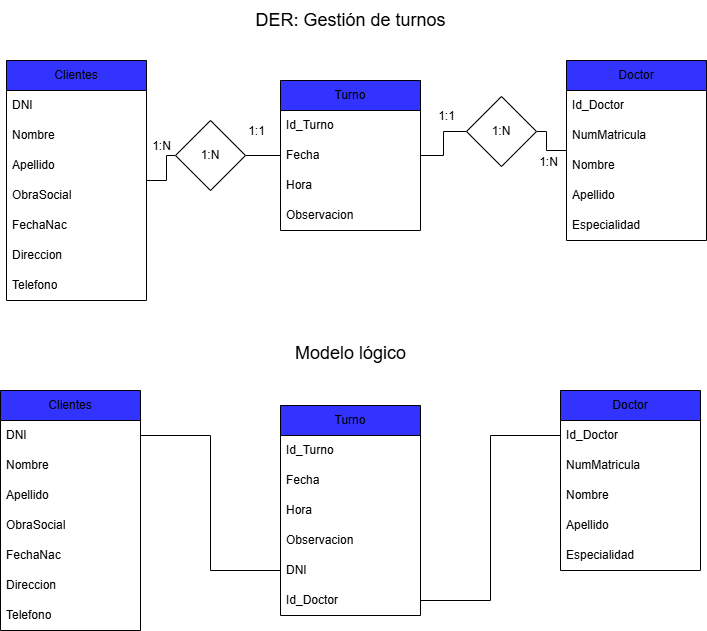

The diagram above was exported from draw.io. Its source (the exported page's mxGraphModel, read from the mxfile embedded in the PNG):
<mxGraphModel dx="832" dy="445" grid="1" gridSize="10" guides="1" tooltips="1" connect="1" arrows="1" fold="1" page="1" pageScale="1" pageWidth="827" pageHeight="1169" math="0" shadow="0">
  <root>
    <mxCell id="0" />
    <mxCell id="1" parent="0" />
    <mxCell id="t3xGjJfWidkSqk1OSL-Q-21" style="edgeStyle=orthogonalEdgeStyle;rounded=0;orthogonalLoop=1;jettySize=auto;html=1;endArrow=none;endFill=0;" parent="1" source="t3xGjJfWidkSqk1OSL-Q-23" target="t3xGjJfWidkSqk1OSL-Q-10" edge="1">
      <mxGeometry relative="1" as="geometry" />
    </mxCell>
    <mxCell id="t3xGjJfWidkSqk1OSL-Q-2" value="Clientes" style="swimlane;fontStyle=0;childLayout=stackLayout;horizontal=1;startSize=30;horizontalStack=0;resizeParent=1;resizeParentMax=0;resizeLast=0;collapsible=1;marginBottom=0;whiteSpace=wrap;html=1;fillColor=#3333FF;" parent="1" vertex="1">
      <mxGeometry x="70" y="90" width="140" height="240" as="geometry" />
    </mxCell>
    <mxCell id="t3xGjJfWidkSqk1OSL-Q-3" value="DNI" style="text;strokeColor=none;fillColor=none;align=left;verticalAlign=middle;spacingLeft=4;spacingRight=4;overflow=hidden;points=[[0,0.5],[1,0.5]];portConstraint=eastwest;rotatable=0;whiteSpace=wrap;html=1;" parent="t3xGjJfWidkSqk1OSL-Q-2" vertex="1">
      <mxGeometry y="30" width="140" height="30" as="geometry" />
    </mxCell>
    <mxCell id="t3xGjJfWidkSqk1OSL-Q-4" value="Nombre" style="text;strokeColor=none;fillColor=none;align=left;verticalAlign=middle;spacingLeft=4;spacingRight=4;overflow=hidden;points=[[0,0.5],[1,0.5]];portConstraint=eastwest;rotatable=0;whiteSpace=wrap;html=1;" parent="t3xGjJfWidkSqk1OSL-Q-2" vertex="1">
      <mxGeometry y="60" width="140" height="30" as="geometry" />
    </mxCell>
    <mxCell id="t3xGjJfWidkSqk1OSL-Q-5" value="Apellido" style="text;strokeColor=none;fillColor=none;align=left;verticalAlign=middle;spacingLeft=4;spacingRight=4;overflow=hidden;points=[[0,0.5],[1,0.5]];portConstraint=eastwest;rotatable=0;whiteSpace=wrap;html=1;" parent="t3xGjJfWidkSqk1OSL-Q-2" vertex="1">
      <mxGeometry y="90" width="140" height="30" as="geometry" />
    </mxCell>
    <mxCell id="t3xGjJfWidkSqk1OSL-Q-9" value="ObraSocial" style="text;strokeColor=none;fillColor=none;align=left;verticalAlign=middle;spacingLeft=4;spacingRight=4;overflow=hidden;points=[[0,0.5],[1,0.5]];portConstraint=eastwest;rotatable=0;whiteSpace=wrap;html=1;" parent="t3xGjJfWidkSqk1OSL-Q-2" vertex="1">
      <mxGeometry y="120" width="140" height="30" as="geometry" />
    </mxCell>
    <mxCell id="t3xGjJfWidkSqk1OSL-Q-6" value="FechaNac" style="text;strokeColor=none;fillColor=none;align=left;verticalAlign=middle;spacingLeft=4;spacingRight=4;overflow=hidden;points=[[0,0.5],[1,0.5]];portConstraint=eastwest;rotatable=0;whiteSpace=wrap;html=1;" parent="t3xGjJfWidkSqk1OSL-Q-2" vertex="1">
      <mxGeometry y="150" width="140" height="30" as="geometry" />
    </mxCell>
    <mxCell id="t3xGjJfWidkSqk1OSL-Q-7" value="Direccion" style="text;strokeColor=none;fillColor=none;align=left;verticalAlign=middle;spacingLeft=4;spacingRight=4;overflow=hidden;points=[[0,0.5],[1,0.5]];portConstraint=eastwest;rotatable=0;whiteSpace=wrap;html=1;" parent="t3xGjJfWidkSqk1OSL-Q-2" vertex="1">
      <mxGeometry y="180" width="140" height="30" as="geometry" />
    </mxCell>
    <mxCell id="t3xGjJfWidkSqk1OSL-Q-8" value="Telefono" style="text;strokeColor=none;fillColor=none;align=left;verticalAlign=middle;spacingLeft=4;spacingRight=4;overflow=hidden;points=[[0,0.5],[1,0.5]];portConstraint=eastwest;rotatable=0;whiteSpace=wrap;html=1;" parent="t3xGjJfWidkSqk1OSL-Q-2" vertex="1">
      <mxGeometry y="210" width="140" height="30" as="geometry" />
    </mxCell>
    <mxCell id="t3xGjJfWidkSqk1OSL-Q-10" value="Turno" style="swimlane;fontStyle=0;childLayout=stackLayout;horizontal=1;startSize=30;horizontalStack=0;resizeParent=1;resizeParentMax=0;resizeLast=0;collapsible=1;marginBottom=0;whiteSpace=wrap;html=1;fillColor=#3333FF;" parent="1" vertex="1">
      <mxGeometry x="344" y="110" width="140" height="150" as="geometry" />
    </mxCell>
    <mxCell id="RwMuG5Wqn2fJJrsLAl5V-2" value="Id_Turno" style="text;strokeColor=none;fillColor=none;align=left;verticalAlign=middle;spacingLeft=4;spacingRight=4;overflow=hidden;points=[[0,0.5],[1,0.5]];portConstraint=eastwest;rotatable=0;whiteSpace=wrap;html=1;" parent="t3xGjJfWidkSqk1OSL-Q-10" vertex="1">
      <mxGeometry y="30" width="140" height="30" as="geometry" />
    </mxCell>
    <mxCell id="t3xGjJfWidkSqk1OSL-Q-11" value="Fecha" style="text;strokeColor=none;fillColor=none;align=left;verticalAlign=middle;spacingLeft=4;spacingRight=4;overflow=hidden;points=[[0,0.5],[1,0.5]];portConstraint=eastwest;rotatable=0;whiteSpace=wrap;html=1;" parent="t3xGjJfWidkSqk1OSL-Q-10" vertex="1">
      <mxGeometry y="60" width="140" height="30" as="geometry" />
    </mxCell>
    <mxCell id="t3xGjJfWidkSqk1OSL-Q-12" value="Hora" style="text;strokeColor=none;fillColor=none;align=left;verticalAlign=middle;spacingLeft=4;spacingRight=4;overflow=hidden;points=[[0,0.5],[1,0.5]];portConstraint=eastwest;rotatable=0;whiteSpace=wrap;html=1;" parent="t3xGjJfWidkSqk1OSL-Q-10" vertex="1">
      <mxGeometry y="90" width="140" height="30" as="geometry" />
    </mxCell>
    <mxCell id="t3xGjJfWidkSqk1OSL-Q-13" value="Observacion" style="text;strokeColor=none;fillColor=none;align=left;verticalAlign=middle;spacingLeft=4;spacingRight=4;overflow=hidden;points=[[0,0.5],[1,0.5]];portConstraint=eastwest;rotatable=0;whiteSpace=wrap;html=1;" parent="t3xGjJfWidkSqk1OSL-Q-10" vertex="1">
      <mxGeometry y="120" width="140" height="30" as="geometry" />
    </mxCell>
    <mxCell id="t3xGjJfWidkSqk1OSL-Q-22" style="edgeStyle=orthogonalEdgeStyle;rounded=0;orthogonalLoop=1;jettySize=auto;html=1;endArrow=none;endFill=0;" parent="1" source="t3xGjJfWidkSqk1OSL-Q-24" target="t3xGjJfWidkSqk1OSL-Q-10" edge="1">
      <mxGeometry relative="1" as="geometry" />
    </mxCell>
    <mxCell id="t3xGjJfWidkSqk1OSL-Q-14" value="Doctor" style="swimlane;fontStyle=0;childLayout=stackLayout;horizontal=1;startSize=30;horizontalStack=0;resizeParent=1;resizeParentMax=0;resizeLast=0;collapsible=1;marginBottom=0;whiteSpace=wrap;html=1;fillColor=#3333FF;" parent="1" vertex="1">
      <mxGeometry x="630" y="90" width="140" height="180" as="geometry" />
    </mxCell>
    <mxCell id="t3xGjJfWidkSqk1OSL-Q-15" value="Id_Doctor" style="text;strokeColor=none;fillColor=none;align=left;verticalAlign=middle;spacingLeft=4;spacingRight=4;overflow=hidden;points=[[0,0.5],[1,0.5]];portConstraint=eastwest;rotatable=0;whiteSpace=wrap;html=1;" parent="t3xGjJfWidkSqk1OSL-Q-14" vertex="1">
      <mxGeometry y="30" width="140" height="30" as="geometry" />
    </mxCell>
    <mxCell id="t3xGjJfWidkSqk1OSL-Q-16" value="NumMatricula" style="text;strokeColor=none;fillColor=none;align=left;verticalAlign=middle;spacingLeft=4;spacingRight=4;overflow=hidden;points=[[0,0.5],[1,0.5]];portConstraint=eastwest;rotatable=0;whiteSpace=wrap;html=1;" parent="t3xGjJfWidkSqk1OSL-Q-14" vertex="1">
      <mxGeometry y="60" width="140" height="30" as="geometry" />
    </mxCell>
    <mxCell id="t3xGjJfWidkSqk1OSL-Q-17" value="Nombre" style="text;strokeColor=none;fillColor=none;align=left;verticalAlign=middle;spacingLeft=4;spacingRight=4;overflow=hidden;points=[[0,0.5],[1,0.5]];portConstraint=eastwest;rotatable=0;whiteSpace=wrap;html=1;" parent="t3xGjJfWidkSqk1OSL-Q-14" vertex="1">
      <mxGeometry y="90" width="140" height="30" as="geometry" />
    </mxCell>
    <mxCell id="t3xGjJfWidkSqk1OSL-Q-18" value="Apellido" style="text;strokeColor=none;fillColor=none;align=left;verticalAlign=middle;spacingLeft=4;spacingRight=4;overflow=hidden;points=[[0,0.5],[1,0.5]];portConstraint=eastwest;rotatable=0;whiteSpace=wrap;html=1;" parent="t3xGjJfWidkSqk1OSL-Q-14" vertex="1">
      <mxGeometry y="120" width="140" height="30" as="geometry" />
    </mxCell>
    <mxCell id="t3xGjJfWidkSqk1OSL-Q-20" value="Especialidad" style="text;strokeColor=none;fillColor=none;align=left;verticalAlign=middle;spacingLeft=4;spacingRight=4;overflow=hidden;points=[[0,0.5],[1,0.5]];portConstraint=eastwest;rotatable=0;whiteSpace=wrap;html=1;" parent="t3xGjJfWidkSqk1OSL-Q-14" vertex="1">
      <mxGeometry y="150" width="140" height="30" as="geometry" />
    </mxCell>
    <mxCell id="t3xGjJfWidkSqk1OSL-Q-25" value="" style="edgeStyle=orthogonalEdgeStyle;rounded=0;orthogonalLoop=1;jettySize=auto;html=1;endArrow=none;endFill=0;" parent="1" source="t3xGjJfWidkSqk1OSL-Q-14" target="t3xGjJfWidkSqk1OSL-Q-24" edge="1">
      <mxGeometry relative="1" as="geometry">
        <mxPoint x="630" y="180" as="sourcePoint" />
        <mxPoint x="510" y="150" as="targetPoint" />
      </mxGeometry>
    </mxCell>
    <mxCell id="t3xGjJfWidkSqk1OSL-Q-24" value="1:N" style="rhombus;whiteSpace=wrap;html=1;" parent="1" vertex="1">
      <mxGeometry x="530" y="126" width="70" height="70" as="geometry" />
    </mxCell>
    <mxCell id="t3xGjJfWidkSqk1OSL-Q-26" value="1:N" style="text;html=1;align=center;verticalAlign=middle;resizable=0;points=[];autosize=1;strokeColor=none;fillColor=none;" parent="1" vertex="1">
      <mxGeometry x="205" y="161" width="40" height="30" as="geometry" />
    </mxCell>
    <mxCell id="t3xGjJfWidkSqk1OSL-Q-27" value="1:1" style="text;html=1;align=center;verticalAlign=middle;resizable=0;points=[];autosize=1;strokeColor=none;fillColor=none;" parent="1" vertex="1">
      <mxGeometry x="300" y="146" width="40" height="30" as="geometry" />
    </mxCell>
    <mxCell id="t3xGjJfWidkSqk1OSL-Q-28" value="1:1" style="text;html=1;align=center;verticalAlign=middle;resizable=0;points=[];autosize=1;strokeColor=none;fillColor=none;" parent="1" vertex="1">
      <mxGeometry x="490" y="131" width="40" height="30" as="geometry" />
    </mxCell>
    <mxCell id="t3xGjJfWidkSqk1OSL-Q-29" value="1:N" style="text;html=1;align=center;verticalAlign=middle;resizable=0;points=[];autosize=1;strokeColor=none;fillColor=none;" parent="1" vertex="1">
      <mxGeometry x="592" y="177" width="40" height="30" as="geometry" />
    </mxCell>
    <mxCell id="t3xGjJfWidkSqk1OSL-Q-30" value="&lt;font style=&quot;font-size: 18px;&quot;&gt;DER: Gestión de turnos&lt;/font&gt;" style="text;html=1;align=center;verticalAlign=middle;resizable=0;points=[];autosize=1;strokeColor=none;fillColor=none;" parent="1" vertex="1">
      <mxGeometry x="309" y="30" width="210" height="40" as="geometry" />
    </mxCell>
    <mxCell id="t3xGjJfWidkSqk1OSL-Q-31" value="&lt;font style=&quot;font-size: 18px;&quot;&gt;Modelo lógico&lt;/font&gt;" style="text;html=1;align=center;verticalAlign=middle;resizable=0;points=[];autosize=1;strokeColor=none;fillColor=none;" parent="1" vertex="1">
      <mxGeometry x="349" y="363" width="130" height="40" as="geometry" />
    </mxCell>
    <mxCell id="t3xGjJfWidkSqk1OSL-Q-33" value="Clientes" style="swimlane;fontStyle=0;childLayout=stackLayout;horizontal=1;startSize=30;horizontalStack=0;resizeParent=1;resizeParentMax=0;resizeLast=0;collapsible=1;marginBottom=0;whiteSpace=wrap;html=1;fillColor=#3333FF;" parent="1" vertex="1">
      <mxGeometry x="64" y="420" width="140" height="240" as="geometry" />
    </mxCell>
    <mxCell id="t3xGjJfWidkSqk1OSL-Q-34" value="DNI" style="text;strokeColor=none;fillColor=none;align=left;verticalAlign=middle;spacingLeft=4;spacingRight=4;overflow=hidden;points=[[0,0.5],[1,0.5]];portConstraint=eastwest;rotatable=0;whiteSpace=wrap;html=1;" parent="t3xGjJfWidkSqk1OSL-Q-33" vertex="1">
      <mxGeometry y="30" width="140" height="30" as="geometry" />
    </mxCell>
    <mxCell id="t3xGjJfWidkSqk1OSL-Q-35" value="Nombre" style="text;strokeColor=none;fillColor=none;align=left;verticalAlign=middle;spacingLeft=4;spacingRight=4;overflow=hidden;points=[[0,0.5],[1,0.5]];portConstraint=eastwest;rotatable=0;whiteSpace=wrap;html=1;" parent="t3xGjJfWidkSqk1OSL-Q-33" vertex="1">
      <mxGeometry y="60" width="140" height="30" as="geometry" />
    </mxCell>
    <mxCell id="t3xGjJfWidkSqk1OSL-Q-36" value="Apellido" style="text;strokeColor=none;fillColor=none;align=left;verticalAlign=middle;spacingLeft=4;spacingRight=4;overflow=hidden;points=[[0,0.5],[1,0.5]];portConstraint=eastwest;rotatable=0;whiteSpace=wrap;html=1;" parent="t3xGjJfWidkSqk1OSL-Q-33" vertex="1">
      <mxGeometry y="90" width="140" height="30" as="geometry" />
    </mxCell>
    <mxCell id="t3xGjJfWidkSqk1OSL-Q-37" value="ObraSocial" style="text;strokeColor=none;fillColor=none;align=left;verticalAlign=middle;spacingLeft=4;spacingRight=4;overflow=hidden;points=[[0,0.5],[1,0.5]];portConstraint=eastwest;rotatable=0;whiteSpace=wrap;html=1;" parent="t3xGjJfWidkSqk1OSL-Q-33" vertex="1">
      <mxGeometry y="120" width="140" height="30" as="geometry" />
    </mxCell>
    <mxCell id="t3xGjJfWidkSqk1OSL-Q-38" value="FechaNac" style="text;strokeColor=none;fillColor=none;align=left;verticalAlign=middle;spacingLeft=4;spacingRight=4;overflow=hidden;points=[[0,0.5],[1,0.5]];portConstraint=eastwest;rotatable=0;whiteSpace=wrap;html=1;" parent="t3xGjJfWidkSqk1OSL-Q-33" vertex="1">
      <mxGeometry y="150" width="140" height="30" as="geometry" />
    </mxCell>
    <mxCell id="t3xGjJfWidkSqk1OSL-Q-39" value="Direccion" style="text;strokeColor=none;fillColor=none;align=left;verticalAlign=middle;spacingLeft=4;spacingRight=4;overflow=hidden;points=[[0,0.5],[1,0.5]];portConstraint=eastwest;rotatable=0;whiteSpace=wrap;html=1;" parent="t3xGjJfWidkSqk1OSL-Q-33" vertex="1">
      <mxGeometry y="180" width="140" height="30" as="geometry" />
    </mxCell>
    <mxCell id="t3xGjJfWidkSqk1OSL-Q-40" value="Telefono" style="text;strokeColor=none;fillColor=none;align=left;verticalAlign=middle;spacingLeft=4;spacingRight=4;overflow=hidden;points=[[0,0.5],[1,0.5]];portConstraint=eastwest;rotatable=0;whiteSpace=wrap;html=1;" parent="t3xGjJfWidkSqk1OSL-Q-33" vertex="1">
      <mxGeometry y="210" width="140" height="30" as="geometry" />
    </mxCell>
    <mxCell id="t3xGjJfWidkSqk1OSL-Q-41" value="Turno" style="swimlane;fontStyle=0;childLayout=stackLayout;horizontal=1;startSize=30;horizontalStack=0;resizeParent=1;resizeParentMax=0;resizeLast=0;collapsible=1;marginBottom=0;whiteSpace=wrap;html=1;fillColor=#3333FF;" parent="1" vertex="1">
      <mxGeometry x="344" y="435" width="140" height="210" as="geometry" />
    </mxCell>
    <mxCell id="t3xGjJfWidkSqk1OSL-Q-42" value="Id_Turno" style="text;strokeColor=none;fillColor=none;align=left;verticalAlign=middle;spacingLeft=4;spacingRight=4;overflow=hidden;points=[[0,0.5],[1,0.5]];portConstraint=eastwest;rotatable=0;whiteSpace=wrap;html=1;" parent="t3xGjJfWidkSqk1OSL-Q-41" vertex="1">
      <mxGeometry y="30" width="140" height="30" as="geometry" />
    </mxCell>
    <mxCell id="RwMuG5Wqn2fJJrsLAl5V-3" value="Fecha" style="text;strokeColor=none;fillColor=none;align=left;verticalAlign=middle;spacingLeft=4;spacingRight=4;overflow=hidden;points=[[0,0.5],[1,0.5]];portConstraint=eastwest;rotatable=0;whiteSpace=wrap;html=1;" parent="t3xGjJfWidkSqk1OSL-Q-41" vertex="1">
      <mxGeometry y="60" width="140" height="30" as="geometry" />
    </mxCell>
    <mxCell id="t3xGjJfWidkSqk1OSL-Q-43" value="Hora" style="text;strokeColor=none;fillColor=none;align=left;verticalAlign=middle;spacingLeft=4;spacingRight=4;overflow=hidden;points=[[0,0.5],[1,0.5]];portConstraint=eastwest;rotatable=0;whiteSpace=wrap;html=1;" parent="t3xGjJfWidkSqk1OSL-Q-41" vertex="1">
      <mxGeometry y="90" width="140" height="30" as="geometry" />
    </mxCell>
    <mxCell id="t3xGjJfWidkSqk1OSL-Q-44" value="Observacion" style="text;strokeColor=none;fillColor=none;align=left;verticalAlign=middle;spacingLeft=4;spacingRight=4;overflow=hidden;points=[[0,0.5],[1,0.5]];portConstraint=eastwest;rotatable=0;whiteSpace=wrap;html=1;" parent="t3xGjJfWidkSqk1OSL-Q-41" vertex="1">
      <mxGeometry y="120" width="140" height="30" as="geometry" />
    </mxCell>
    <mxCell id="t3xGjJfWidkSqk1OSL-Q-60" value="DNI" style="text;strokeColor=none;fillColor=none;align=left;verticalAlign=middle;spacingLeft=4;spacingRight=4;overflow=hidden;points=[[0,0.5],[1,0.5]];portConstraint=eastwest;rotatable=0;whiteSpace=wrap;html=1;" parent="t3xGjJfWidkSqk1OSL-Q-41" vertex="1">
      <mxGeometry y="150" width="140" height="30" as="geometry" />
    </mxCell>
    <mxCell id="t3xGjJfWidkSqk1OSL-Q-61" value="Id_Doctor" style="text;strokeColor=none;fillColor=none;align=left;verticalAlign=middle;spacingLeft=4;spacingRight=4;overflow=hidden;points=[[0,0.5],[1,0.5]];portConstraint=eastwest;rotatable=0;whiteSpace=wrap;html=1;" parent="t3xGjJfWidkSqk1OSL-Q-41" vertex="1">
      <mxGeometry y="180" width="140" height="30" as="geometry" />
    </mxCell>
    <mxCell id="t3xGjJfWidkSqk1OSL-Q-46" value="Doctor" style="swimlane;fontStyle=0;childLayout=stackLayout;horizontal=1;startSize=30;horizontalStack=0;resizeParent=1;resizeParentMax=0;resizeLast=0;collapsible=1;marginBottom=0;whiteSpace=wrap;html=1;fillColor=#3333FF;" parent="1" vertex="1">
      <mxGeometry x="624" y="420" width="140" height="180" as="geometry" />
    </mxCell>
    <mxCell id="t3xGjJfWidkSqk1OSL-Q-47" value="Id_Doctor" style="text;strokeColor=none;fillColor=none;align=left;verticalAlign=middle;spacingLeft=4;spacingRight=4;overflow=hidden;points=[[0,0.5],[1,0.5]];portConstraint=eastwest;rotatable=0;whiteSpace=wrap;html=1;" parent="t3xGjJfWidkSqk1OSL-Q-46" vertex="1">
      <mxGeometry y="30" width="140" height="30" as="geometry" />
    </mxCell>
    <mxCell id="t3xGjJfWidkSqk1OSL-Q-48" value="NumMatricula" style="text;strokeColor=none;fillColor=none;align=left;verticalAlign=middle;spacingLeft=4;spacingRight=4;overflow=hidden;points=[[0,0.5],[1,0.5]];portConstraint=eastwest;rotatable=0;whiteSpace=wrap;html=1;" parent="t3xGjJfWidkSqk1OSL-Q-46" vertex="1">
      <mxGeometry y="60" width="140" height="30" as="geometry" />
    </mxCell>
    <mxCell id="t3xGjJfWidkSqk1OSL-Q-49" value="Nombre" style="text;strokeColor=none;fillColor=none;align=left;verticalAlign=middle;spacingLeft=4;spacingRight=4;overflow=hidden;points=[[0,0.5],[1,0.5]];portConstraint=eastwest;rotatable=0;whiteSpace=wrap;html=1;" parent="t3xGjJfWidkSqk1OSL-Q-46" vertex="1">
      <mxGeometry y="90" width="140" height="30" as="geometry" />
    </mxCell>
    <mxCell id="t3xGjJfWidkSqk1OSL-Q-50" value="Apellido" style="text;strokeColor=none;fillColor=none;align=left;verticalAlign=middle;spacingLeft=4;spacingRight=4;overflow=hidden;points=[[0,0.5],[1,0.5]];portConstraint=eastwest;rotatable=0;whiteSpace=wrap;html=1;" parent="t3xGjJfWidkSqk1OSL-Q-46" vertex="1">
      <mxGeometry y="120" width="140" height="30" as="geometry" />
    </mxCell>
    <mxCell id="t3xGjJfWidkSqk1OSL-Q-51" value="Especialidad" style="text;strokeColor=none;fillColor=none;align=left;verticalAlign=middle;spacingLeft=4;spacingRight=4;overflow=hidden;points=[[0,0.5],[1,0.5]];portConstraint=eastwest;rotatable=0;whiteSpace=wrap;html=1;" parent="t3xGjJfWidkSqk1OSL-Q-46" vertex="1">
      <mxGeometry y="150" width="140" height="30" as="geometry" />
    </mxCell>
    <mxCell id="t3xGjJfWidkSqk1OSL-Q-59" value="" style="edgeStyle=orthogonalEdgeStyle;rounded=0;orthogonalLoop=1;jettySize=auto;html=1;endArrow=none;endFill=0;" parent="1" source="t3xGjJfWidkSqk1OSL-Q-2" target="t3xGjJfWidkSqk1OSL-Q-23" edge="1">
      <mxGeometry relative="1" as="geometry">
        <mxPoint x="210" y="210" as="sourcePoint" />
        <mxPoint x="344" y="150" as="targetPoint" />
      </mxGeometry>
    </mxCell>
    <mxCell id="t3xGjJfWidkSqk1OSL-Q-23" value="1:N" style="rhombus;whiteSpace=wrap;html=1;" parent="1" vertex="1">
      <mxGeometry x="239" y="150" width="70" height="70" as="geometry" />
    </mxCell>
    <mxCell id="t3xGjJfWidkSqk1OSL-Q-62" style="edgeStyle=orthogonalEdgeStyle;rounded=0;orthogonalLoop=1;jettySize=auto;html=1;endArrow=none;endFill=0;" parent="1" source="t3xGjJfWidkSqk1OSL-Q-61" target="t3xGjJfWidkSqk1OSL-Q-47" edge="1">
      <mxGeometry relative="1" as="geometry" />
    </mxCell>
    <mxCell id="t3xGjJfWidkSqk1OSL-Q-63" style="edgeStyle=orthogonalEdgeStyle;rounded=0;orthogonalLoop=1;jettySize=auto;html=1;endArrow=none;endFill=0;" parent="1" source="t3xGjJfWidkSqk1OSL-Q-60" target="t3xGjJfWidkSqk1OSL-Q-34" edge="1">
      <mxGeometry relative="1" as="geometry" />
    </mxCell>
  </root>
</mxGraphModel>